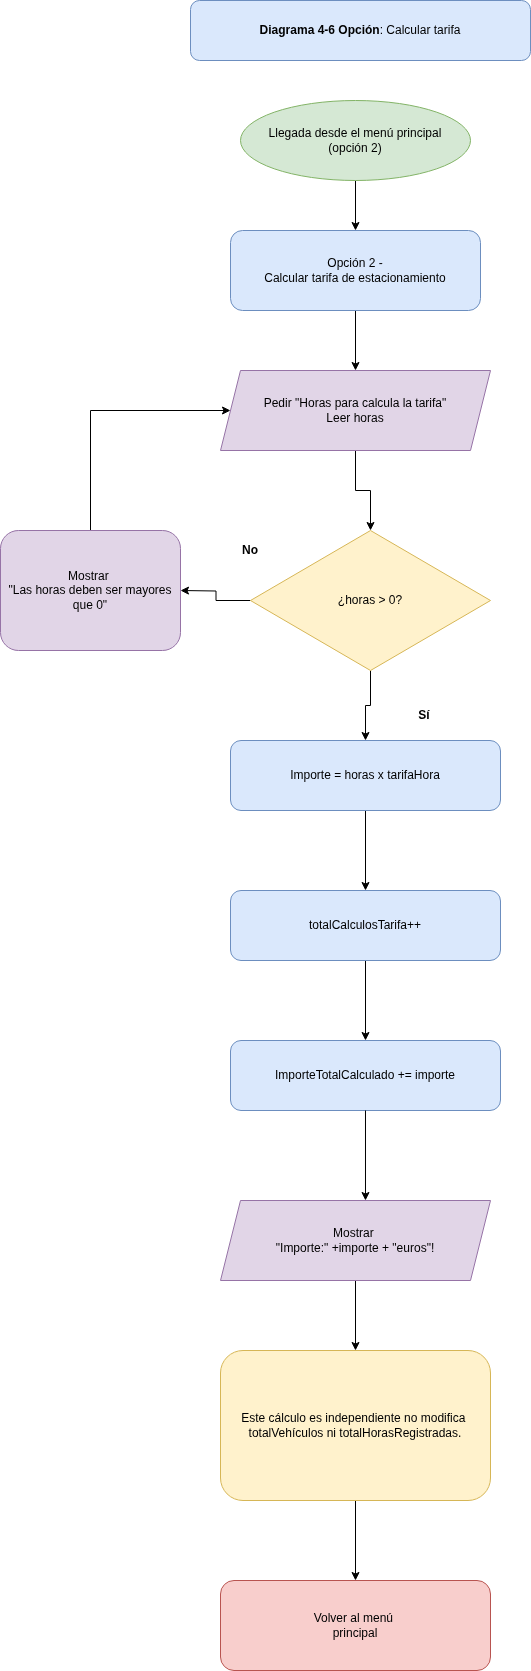

The diagram above was exported from draw.io. Its source (the exported page's mxGraphModel, read from the mxfile embedded in the PNG):
<mxGraphModel dx="1195" dy="385" grid="1" gridSize="10" guides="1" tooltips="1" connect="1" arrows="1" fold="1" page="1" pageScale="1" pageWidth="827" pageHeight="1169" math="0" shadow="0">
  <root>
    <mxCell id="0" />
    <mxCell id="1" parent="0" />
    <mxCell id="2" value="&lt;b&gt;Diagrama&lt;/b&gt; &lt;b&gt;4-6&lt;/b&gt; &lt;b&gt;Opción&lt;/b&gt;: Calcular tarifa" style="rounded=1;whiteSpace=wrap;html=1;fillColor=#dae8fc;strokeColor=#6c8ebf;" vertex="1" parent="1">
      <mxGeometry x="180" y="20" width="340" height="60" as="geometry" />
    </mxCell>
    <mxCell id="17" style="edgeStyle=orthogonalEdgeStyle;rounded=0;orthogonalLoop=1;jettySize=auto;html=1;entryX=0.5;entryY=0;entryDx=0;entryDy=0;" edge="1" parent="1" source="3" target="4">
      <mxGeometry relative="1" as="geometry" />
    </mxCell>
    <mxCell id="3" value="Llegada desde el menú principal &lt;br&gt;(opción 2)" style="ellipse;whiteSpace=wrap;html=1;fillColor=#d5e8d4;strokeColor=#82b366;" vertex="1" parent="1">
      <mxGeometry x="230" y="120" width="230" height="80" as="geometry" />
    </mxCell>
    <mxCell id="18" style="edgeStyle=orthogonalEdgeStyle;rounded=0;orthogonalLoop=1;jettySize=auto;html=1;entryX=0.5;entryY=0;entryDx=0;entryDy=0;" edge="1" parent="1" source="4" target="5">
      <mxGeometry relative="1" as="geometry" />
    </mxCell>
    <mxCell id="4" value="Opción 2 -&lt;br&gt;Calcular tarifa de estacionamiento" style="rounded=1;whiteSpace=wrap;html=1;fillColor=#dae8fc;strokeColor=#6c8ebf;" vertex="1" parent="1">
      <mxGeometry x="220" y="250" width="250" height="80" as="geometry" />
    </mxCell>
    <mxCell id="19" style="edgeStyle=orthogonalEdgeStyle;rounded=0;orthogonalLoop=1;jettySize=auto;html=1;entryX=0.5;entryY=0;entryDx=0;entryDy=0;" edge="1" parent="1" source="5" target="7">
      <mxGeometry relative="1" as="geometry" />
    </mxCell>
    <mxCell id="5" value="Pedir &quot;Horas para calcula la tarifa&quot;&lt;br&gt;Leer horas" style="shape=parallelogram;perimeter=parallelogramPerimeter;whiteSpace=wrap;html=1;fixedSize=1;fillColor=#e1d5e7;strokeColor=#9673a6;" vertex="1" parent="1">
      <mxGeometry x="210" y="390" width="270" height="80" as="geometry" />
    </mxCell>
    <mxCell id="16" style="edgeStyle=orthogonalEdgeStyle;rounded=0;orthogonalLoop=1;jettySize=auto;html=1;entryX=0;entryY=0.5;entryDx=0;entryDy=0;" edge="1" parent="1" target="5">
      <mxGeometry relative="1" as="geometry">
        <mxPoint x="80" y="550" as="sourcePoint" />
        <Array as="points">
          <mxPoint x="80" y="430" />
        </Array>
      </mxGeometry>
    </mxCell>
    <mxCell id="15" style="edgeStyle=orthogonalEdgeStyle;rounded=0;orthogonalLoop=1;jettySize=auto;html=1;" edge="1" parent="1" source="7">
      <mxGeometry relative="1" as="geometry">
        <mxPoint x="170" y="610" as="targetPoint" />
      </mxGeometry>
    </mxCell>
    <mxCell id="20" style="edgeStyle=orthogonalEdgeStyle;rounded=0;orthogonalLoop=1;jettySize=auto;html=1;exitX=0.5;exitY=1;exitDx=0;exitDy=0;" edge="1" parent="1" source="7" target="8">
      <mxGeometry relative="1" as="geometry" />
    </mxCell>
    <mxCell id="7" value="¿horas &amp;gt; 0?" style="rhombus;whiteSpace=wrap;html=1;fillColor=#fff2cc;strokeColor=#d6b656;" vertex="1" parent="1">
      <mxGeometry x="240" y="550" width="240" height="140" as="geometry" />
    </mxCell>
    <mxCell id="21" style="edgeStyle=orthogonalEdgeStyle;rounded=0;orthogonalLoop=1;jettySize=auto;html=1;entryX=0.5;entryY=0;entryDx=0;entryDy=0;" edge="1" parent="1" source="8" target="9">
      <mxGeometry relative="1" as="geometry" />
    </mxCell>
    <mxCell id="8" value="Importe = horas x tarifaHora" style="rounded=1;whiteSpace=wrap;html=1;fillColor=#dae8fc;strokeColor=#6c8ebf;" vertex="1" parent="1">
      <mxGeometry x="220" y="760" width="270" height="70" as="geometry" />
    </mxCell>
    <mxCell id="22" style="edgeStyle=orthogonalEdgeStyle;rounded=0;orthogonalLoop=1;jettySize=auto;html=1;" edge="1" parent="1" source="9" target="11">
      <mxGeometry relative="1" as="geometry" />
    </mxCell>
    <mxCell id="9" value="totalCalculosTarifa++" style="rounded=1;whiteSpace=wrap;html=1;fillColor=#dae8fc;strokeColor=#6c8ebf;" vertex="1" parent="1">
      <mxGeometry x="220" y="910" width="270" height="70" as="geometry" />
    </mxCell>
    <mxCell id="11" value="ImporteTotalCalculado += importe" style="rounded=1;whiteSpace=wrap;html=1;fillColor=#dae8fc;strokeColor=#6c8ebf;" vertex="1" parent="1">
      <mxGeometry x="220" y="1060" width="270" height="70" as="geometry" />
    </mxCell>
    <mxCell id="24" style="edgeStyle=orthogonalEdgeStyle;rounded=0;orthogonalLoop=1;jettySize=auto;html=1;" edge="1" parent="1" source="12" target="13">
      <mxGeometry relative="1" as="geometry" />
    </mxCell>
    <mxCell id="12" value="Mostrar&amp;nbsp;&lt;br&gt;&quot;Importe:&quot; +importe + &quot;euros&quot;!" style="shape=parallelogram;perimeter=parallelogramPerimeter;whiteSpace=wrap;html=1;fixedSize=1;fillColor=#e1d5e7;strokeColor=#9673a6;" vertex="1" parent="1">
      <mxGeometry x="210" y="1220" width="270" height="80" as="geometry" />
    </mxCell>
    <mxCell id="25" style="edgeStyle=orthogonalEdgeStyle;rounded=0;orthogonalLoop=1;jettySize=auto;html=1;entryX=0.5;entryY=0;entryDx=0;entryDy=0;" edge="1" parent="1" source="13" target="14">
      <mxGeometry relative="1" as="geometry" />
    </mxCell>
    <mxCell id="13" value="Este cálculo es independiente no modifica&amp;nbsp;&lt;br&gt;totalVehículos ni totalHorasRegistradas." style="rounded=1;whiteSpace=wrap;html=1;fillColor=#fff2cc;strokeColor=#d6b656;" vertex="1" parent="1">
      <mxGeometry x="210" y="1370" width="270" height="150" as="geometry" />
    </mxCell>
    <mxCell id="14" value="Volver al menú&amp;nbsp;&lt;br&gt;principal" style="rounded=1;whiteSpace=wrap;html=1;fillColor=#f8cecc;strokeColor=#b85450;" vertex="1" parent="1">
      <mxGeometry x="210" y="1600" width="270" height="90" as="geometry" />
    </mxCell>
    <mxCell id="23" style="edgeStyle=orthogonalEdgeStyle;rounded=0;orthogonalLoop=1;jettySize=auto;html=1;entryX=0.537;entryY=0;entryDx=0;entryDy=0;entryPerimeter=0;" edge="1" parent="1" source="11" target="12">
      <mxGeometry relative="1" as="geometry" />
    </mxCell>
    <mxCell id="26" value="Mostrar&amp;nbsp;&lt;br&gt;&quot;Las horas deben ser mayores&lt;br&gt;que 0&quot;" style="rounded=1;whiteSpace=wrap;html=1;fillColor=#e1d5e7;strokeColor=#9673a6;" vertex="1" parent="1">
      <mxGeometry x="-10" y="550" width="180" height="120" as="geometry" />
    </mxCell>
    <mxCell id="27" value="&lt;b&gt;Sí&lt;/b&gt;" style="text;html=1;strokeColor=none;fillColor=none;align=center;verticalAlign=middle;whiteSpace=wrap;rounded=0;" vertex="1" parent="1">
      <mxGeometry x="384" y="720" width="60" height="30" as="geometry" />
    </mxCell>
    <mxCell id="28" value="&lt;b&gt;No&lt;/b&gt;" style="text;html=1;strokeColor=none;fillColor=none;align=center;verticalAlign=middle;whiteSpace=wrap;rounded=0;" vertex="1" parent="1">
      <mxGeometry x="210" y="555" width="60" height="30" as="geometry" />
    </mxCell>
  </root>
</mxGraphModel>